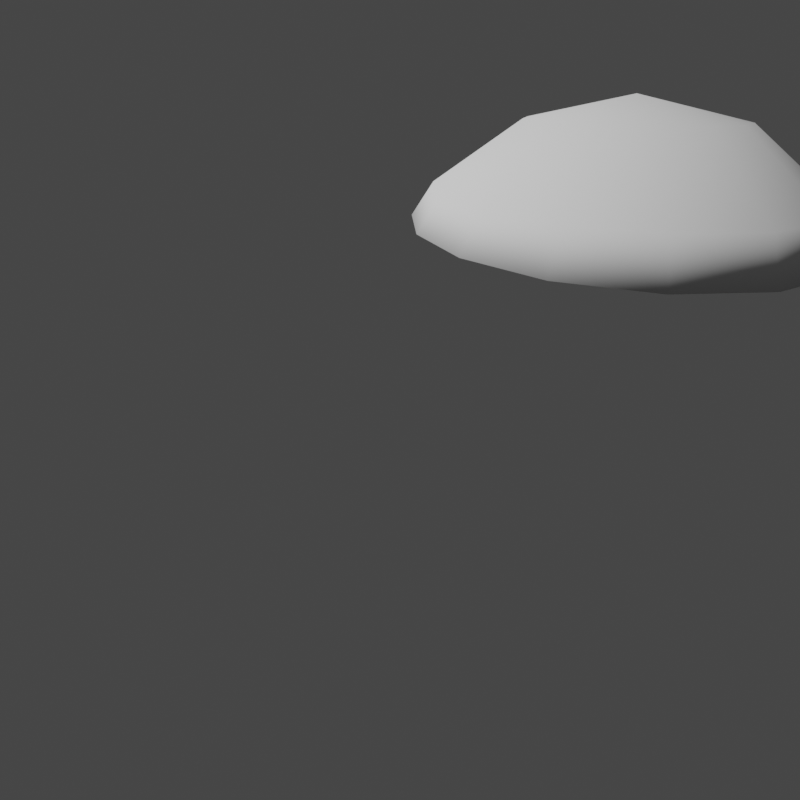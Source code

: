 # Source: local-addon-test.blend  (saved by Blender 3.2.14; exported with 4.5.12 LTS)
import bpy
from mathutils import Matrix  # noqa: F401  (used for matrix-valued properties, if any)

bpy.ops.wm.read_factory_settings(use_empty=True)
scene = bpy.context.scene
scene.name = 'Scene'

# ---- collections
col_collection = bpy.data.collections.new('Collection'); scene.collection.children.link(col_collection)

# ---- materials (node trees are filled in below, after node groups)
mat_material_001 = bpy.data.materials.new('Material.001')
mat_material_001.alpha_threshold = 0.0
mat_material_001.use_transparent_shadow = False
mat_material_001.roughness = 0.5
mat_material_001.line_color = (0.0, 0.0, 0.0, 1.0)

# ---- material node trees
mat_material_001.use_nodes = True; mat_material_001.node_tree.nodes.clear()
_N = mat_material_001.node_tree.nodes; _L = mat_material_001.node_tree.links
n0 = _N.new('ShaderNodeOutputMaterial'); n0.name = 'Material Output'; n0.location = (300, 300)
n1 = _N.new('ShaderNodeBsdfPrincipled'); n1.name = 'Principled BSDF'; n1.location = (10, 300)
n1.distribution = 'GGX'
n1.subsurface_method = 'RANDOM_WALK_SKIN'
n1.inputs[3].default_value = 1.45
n1.inputs[27].default_value = (0.0, 0.0, 0.0, 1.0)
n1.inputs[28].default_value = 1.0
_L.new(n1.outputs[0], n0.inputs[0])
n0.is_active_output = True

# ---- world
world_world = bpy.data.worlds.new('World'); scene.world = world_world
world_world.use_nodes = True; world_world.node_tree.nodes.clear()
_N = world_world.node_tree.nodes; _L = world_world.node_tree.links
n0 = _N.new('ShaderNodeOutputWorld'); n0.name = 'World Output'; n0.location = (300, 300)
n1 = _N.new('ShaderNodeBackground'); n1.name = 'Background'; n1.location = (10, 300)
n1.inputs[0].default_value = (0.05088, 0.05088, 0.05088, 1.0)
_L.new(n1.outputs[0], n0.inputs[0])
n0.is_active_output = True
world_world.color = (0.05088, 0.05088, 0.05088)
world_world.use_sun_shadow = False
world_world.sun_shadow_jitter_overblur = 0.0

# ---- cameras
cam_camera_001 = bpy.data.cameras.new('Camera.001')
cam_camera_001.clip_end = 100.0
cam_camera_001.lens = 20.0
cam_camera_001.ortho_scale = 7.314

# ---- meshes
me_cube_001 = bpy.data.meshes.new('Cube.001')
me_cube_001.from_pydata([(1.0, 1.0, 1.0), (1.0, 1.0, -1.0), (1.0, -1.0, 1.0), (1.0, -1.0, -1.0), (-1.0, 1.0, 1.0), (-1.0, 1.0, -1.0), (-1.0, -1.0, 1.0), (-1.0, -1.0, -1.0)], [], [(0, 4, 6, 2), (3, 2, 6, 7), (7, 6, 4, 5), (5, 1, 3, 7), (1, 0, 2, 3), (5, 4, 0, 1)])
_uv = me_cube_001.uv_layers.new(name='UVMap')
_uv.uv.foreach_set('vector', [0.625, 0.5, 0.875, 0.5, 0.875, 0.75, 0.625, 0.75, 0.375, 0.75, 0.625, 0.75, 0.625, 1.0, 0.375, 1.0, 0.375, 0.0, 0.625, 0.0, 0.625, 0.25, 0.375, 0.25, 0.125, 0.5, 0.375, 0.5, 0.375, 0.75, 0.125, 0.75, 0.375, 0.5, 0.625, 0.5, 0.625, 0.75, 0.375, 0.75, 0.375, 0.25, 0.625, 0.25, 0.625, 0.5, 0.375, 0.5])
me_cube_001.materials.append(mat_material_001)
me_cube_001.use_mirror_vertex_groups = False
me_cube_001.update()
me_cube_005 = bpy.data.meshes.new('Cube.005')
me_cube_005.from_pydata([(-3.264, 2.063, 4.154), (-3.247, 3.614, 3.838), (-3.85, 3.512, 3.838), (-4.365, 3.189, 3.838), (-4.712, 2.695, 3.838), (-4.839, 2.105, 3.838), (-4.726, 1.508, 3.838), (-4.39, 0.9961, 3.838), (-3.883, 0.6462, 3.838), (-3.282, 0.5121, 3.838), (-2.678, 0.6141, 3.838), (-2.164, 0.9367, 3.838), (-1.817, 1.431, 3.838), (-1.69, 2.021, 3.838), (-1.803, 2.618, 3.838), (-2.139, 3.13, 3.838), (-2.646, 3.48, 3.838), (-3.232, 4.929, 2.937), (-4.347, 4.74, 2.937), (-5.298, 4.144, 2.937), (-5.939, 3.231, 2.937), (-6.173, 2.141, 2.937), (-5.964, 1.038, 2.937), (-5.344, 0.09152, 2.937), (-4.408, -0.5549, 2.937), (-3.297, -0.8027, 2.937), (-2.181, -0.6143, 2.937), (-1.231, -0.01822, 2.937), (-0.5894, 0.8947, 2.937), (-0.3554, 1.985, 2.937), (-0.5643, 3.088, 2.937), (-1.184, 4.035, 2.937), (-2.121, 4.681, 2.937), (-3.228, 5.283, 2.394), (-4.481, 5.071, 2.394), (-5.549, 4.401, 2.394), (-6.27, 3.376, 2.394), (-6.533, 2.15, 2.394), (-6.298, 0.9115, 2.394), (-5.601, -0.152, 2.394), (-4.549, -0.8783, 2.394), (-3.301, -1.157, 2.394), (-2.048, -0.945, 2.394), (-0.9793, -0.2753, 2.394), (-0.2589, 0.7504, 2.394), (0.003938, 1.976, 2.394), (-0.2308, 3.215, 2.394), (-0.9273, 4.278, 2.394), (-1.98, 5.004, 2.394)], [], [(0, 1, 2), (0, 2, 3), (0, 3, 4), (0, 4, 5), (0, 5, 6), (0, 6, 7), (0, 7, 8), (0, 8, 9), (0, 9, 10), (0, 10, 11), (0, 11, 12), (0, 12, 13), (0, 13, 14), (0, 14, 15), (0, 15, 16), (0, 16, 1), (1, 17, 18, 2), (2, 18, 19, 3), (3, 19, 20, 4), (4, 20, 21, 5), (5, 21, 22, 6), (6, 22, 23, 7), (7, 23, 24, 8), (8, 24, 25, 9), (9, 25, 26, 10), (10, 26, 27, 11), (11, 27, 28, 12), (12, 28, 29, 13), (13, 29, 30, 14), (14, 30, 31, 15), (15, 31, 32, 16), (16, 32, 17, 1), (34, 18, 17, 33), (19, 18, 34, 35), (36, 20, 19, 35), (37, 21, 20, 36), (38, 22, 21, 37), (23, 22, 38, 39), (40, 24, 23, 39), (41, 25, 24, 40), (42, 26, 25, 41), (43, 27, 26, 42), (44, 28, 27, 43), (45, 29, 28, 44), (46, 30, 29, 45), (47, 31, 30, 46), (48, 32, 31, 47), (33, 17, 32, 48), (43, 42, 41, 40, 39, 38, 37, 36, 35, 34, 33, 48, 47, 46, 45, 44)])
me_cube_005.polygons.foreach_set('use_smooth', [True] * 49)
_uv = me_cube_005.uv_layers.new(name='uv_map')
_uv.uv.foreach_set('vector', [0.03125, 0.0, 0.0, 0.125, 0.0625, 0.125, 0.09375, 0.0, 0.0625, 0.125, 0.125, 0.125, 0.1562, 0.0, 0.125, 0.125, 0.1875, 0.125, 0.2188, 0.0, 0.1875, 0.125, 0.25, 0.125, 0.2812, 0.0, 0.25, 0.125, 0.3125, 0.125, 0.3438, 0.0, 0.3125, 0.125, 0.375, 0.125, 0.4062, 0.0, 0.375, 0.125, 0.4375, 0.125, 0.4688, 0.0, 0.4375, 0.125, 0.5, 0.125, 0.5312, 0.0, 0.5, 0.125, 0.5625, 0.125, 0.5938, 0.0, 0.5625, 0.125, 0.625, 0.125, 0.6562, 0.0, 0.625, 0.125, 0.6875, 0.125, 0.7188, 0.0, 0.6875, 0.125, 0.75, 0.125, 0.7812, 0.0, 0.75, 0.125, 0.8125, 0.125, 0.8438, 0.0, 0.8125, 0.125, 0.875, 0.125, 0.9062, 0.0, 0.875, 0.125, 0.9375, 0.125, 0.9688, 0.0, 0.9375, 0.125, 1.0, 0.125, 0.0, 0.125, 0.0, 0.25, 0.0625, 0.25, 0.0625, 0.125, 0.0625, 0.125, 0.0625, 0.25, 0.125, 0.25, 0.125, 0.125, 0.125, 0.125, 0.125, 0.25, 0.1875, 0.25, 0.1875, 0.125, 0.1875, 0.125, 0.1875, 0.25, 0.25, 0.25, 0.25, 0.125, 0.25, 0.125, 0.25, 0.25, 0.3125, 0.25, 0.3125, 0.125, 0.3125, 0.125, 0.3125, 0.25, 0.375, 0.25, 0.375, 0.125, 0.375, 0.125, 0.375, 0.25, 0.4375, 0.25, 0.4375, 0.125, 0.4375, 0.125, 0.4375, 0.25, 0.5, 0.25, 0.5, 0.125, 0.5, 0.125, 0.5, 0.25, 0.5625, 0.25, 0.5625, 0.125, 0.5625, 0.125, 0.5625, 0.25, 0.625, 0.25, 0.625, 0.125, 0.625, 0.125, 0.625, 0.25, 0.6875, 0.25, 0.6875, 0.125, 0.6875, 0.125, 0.6875, 0.25, 0.75, 0.25, 0.75, 0.125, 0.75, 0.125, 0.75, 0.25, 0.8125, 0.25, 0.8125, 0.125, 0.8125, 0.125, 0.8125, 0.25, 0.875, 0.25, 0.875, 0.125, 0.875, 0.125, 0.875, 0.25, 0.9375, 0.25, 0.9375, 0.125, 0.9375, 0.125, 0.9375, 0.25, 1.0, 0.25, 1.0, 0.125, 0.0625, 0.3004, 0.0625, 0.25, 0.0, 0.25, 0.0, 0.3004, 0.125, 0.25, 0.0625, 0.25, 0.0625, 0.3004, 0.125, 0.3004, 0.1875, 0.3004, 0.1875, 0.25, 0.125, 0.25, 0.125, 0.3004, 0.25, 0.3004, 0.25, 0.25, 0.1875, 0.25, 0.1875, 0.3004, 0.3125, 0.3004, 0.3125, 0.25, 0.25, 0.25, 0.25, 0.3004, 0.375, 0.25, 0.3125, 0.25, 0.3125, 0.3004, 0.375, 0.3004, 0.4375, 0.3004, 0.4375, 0.25, 0.375, 0.25, 0.375, 0.3004, 0.5, 0.3004, 0.5, 0.25, 0.4375, 0.25, 0.4375, 0.3004, 0.5625, 0.3004, 0.5625, 0.25, 0.5, 0.25, 0.5, 0.3004, 0.625, 0.3004, 0.625, 0.25, 0.5625, 0.25, 0.5625, 0.3004, 0.6875, 0.3004, 0.6875, 0.25, 0.625, 0.25, 0.625, 0.3004, 0.75, 0.3004, 0.75, 0.25, 0.6875, 0.25, 0.6875, 0.3004, 0.8125, 0.3004, 0.8125, 0.25, 0.75, 0.25, 0.75, 0.3004, 0.875, 0.3004, 0.875, 0.25, 0.8125, 0.25, 0.8125, 0.3004, 0.9375, 0.3004, 0.9375, 0.25, 0.875, 0.25, 0.875, 0.3004, 1.0, 0.3004, 1.0, 0.25, 0.9375, 0.25, 0.9375, 0.3004, 0.3648, 0.7311, 0.3493, 0.7411, 0.339, 0.7561, 0.3354, 0.7737, 0.339, 0.7914, 0.3493, 0.8063, 0.3648, 0.8163, 0.383, 0.8198, 0.4012, 0.8163, 0.4166, 0.8063, 0.4269, 0.7914, 0.4305, 0.7737, 0.4269, 0.7561, 0.4166, 0.7411, 0.4012, 0.7311, 0.383, 0.7276])
me_cube_005.materials.append(None)
me_cube_005.update()

# ---- objects
ob_origin = bpy.data.objects.new('Origin', me_cube_001)
ob_camera = bpy.data.objects.new('Camera', cam_camera_001)
ob_roof_3 = bpy.data.objects.new('Roof-3', me_cube_005)

# ---- transforms, parenting, visibility, modifiers, constraints
ob_origin.location = (0.0, 0.0, 0.0)
ob_origin.lock_rotations_4d = False
ob_origin.empty_display_type = 'ARROWS'
ob_origin.hide_render = True
ob_origin.lineart.crease_threshold = 0.0
ob_camera.location = (5.196, 3.0, 4.242)
ob_camera.lock_rotations_4d = False
ob_camera.empty_display_type = 'ARROWS'
ob_camera.color = (0.0, 0.0, 0.0, 0.0)
ob_camera.display_type = 'WIRE'
ob_camera.lineart.crease_threshold = 0.0
_c = ob_camera.constraints.new('TRACK_TO'); _c.name = 'Track To'
_c.target = ob_origin
ob_roof_3.location = (0.0, 0.0, 0.0)

# ---- collection membership
col_collection.objects.link(ob_origin)
col_collection.objects.link(ob_camera)
col_collection.objects.link(ob_roof_3)

# ---- scene / render settings (as saved in the file)
scene.camera = ob_camera
scene.frame_start = 1; scene.frame_end = 250; scene.frame_set(1)
scene.render.engine = 'BLENDER_EEVEE_NEXT'
scene.render.resolution_x = 256
scene.render.resolution_y = 256
scene.render.use_freestyle = True
scene.cycles.sampling_pattern = 'TABULATED_SOBOL'
scene.cycles.use_light_tree = False
scene.view_settings.view_transform = 'Filmic'
bpy.context.view_layer.update()

# ---- added for rendering (the .blend has no usable light): sun
light_auto_sun = bpy.data.lights.new('AutoSun', 'SUN')
light_auto_sun.energy = 3.0
light_auto_sun.angle = 0.0523599
ob_auto_sun = bpy.data.objects.new('AutoSun', light_auto_sun)
scene.collection.objects.link(ob_auto_sun)
ob_auto_sun.rotation_euler = (0.872665, 0.174533, 0.523599)
bpy.context.view_layer.update()
